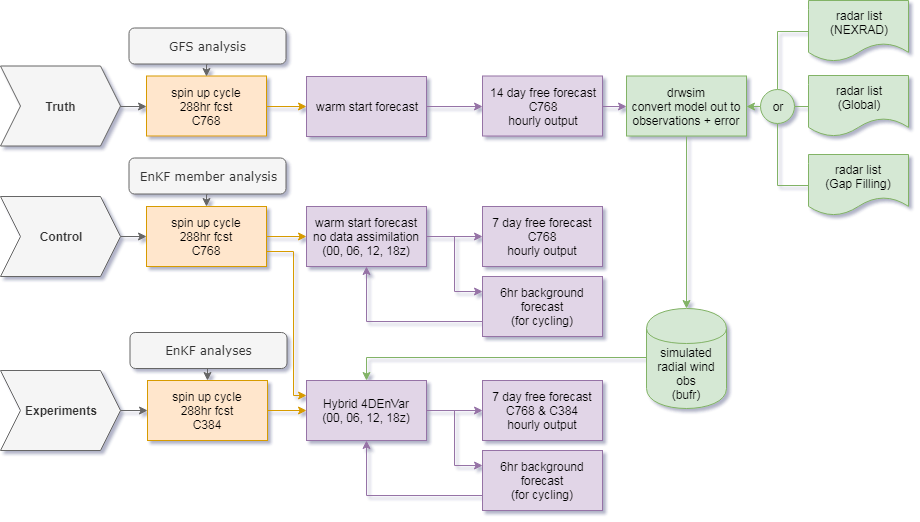

The diagram above was exported from draw.io. Its source (the exported page's mxGraphModel, read from the mxfile embedded in the PNG):
<mxGraphModel dx="1101" dy="656" grid="1" gridSize="10" guides="1" tooltips="1" connect="1" arrows="1" fold="1" page="1" pageScale="1" pageWidth="1100" pageHeight="850" background="#ffffff" math="0" shadow="1">
  <root>
    <mxCell id="9fBADxZxqdFmPRtAwGzi-0" />
    <mxCell id="9fBADxZxqdFmPRtAwGzi-1" parent="9fBADxZxqdFmPRtAwGzi-0" />
    <mxCell id="9fBADxZxqdFmPRtAwGzi-5" style="edgeStyle=orthogonalEdgeStyle;rounded=0;orthogonalLoop=1;jettySize=auto;html=1;exitX=0;exitY=0.5;exitDx=0;exitDy=0;entryX=0.5;entryY=0;entryDx=0;entryDy=0;fillColor=#d5e8d4;strokeColor=#82b366;" parent="9fBADxZxqdFmPRtAwGzi-1" source="9fBADxZxqdFmPRtAwGzi-6" target="9fBADxZxqdFmPRtAwGzi-38" edge="1">
      <mxGeometry relative="1" as="geometry">
        <Array as="points">
          <mxPoint x="462" y="473" />
        </Array>
      </mxGeometry>
    </mxCell>
    <mxCell id="9fBADxZxqdFmPRtAwGzi-6" value="simulated&lt;br&gt;radial wind obs&lt;br&gt;(bufr)&lt;br&gt;" style="shape=cylinder;whiteSpace=wrap;html=1;boundedLbl=1;backgroundOutline=1;rounded=0;comic=0;fillColor=#d5e8d4;strokeColor=#82b366;" parent="9fBADxZxqdFmPRtAwGzi-1" vertex="1">
      <mxGeometry x="742" y="424" width="80" height="100" as="geometry" />
    </mxCell>
    <mxCell id="9fBADxZxqdFmPRtAwGzi-7" value="&lt;b&gt;Truth&lt;/b&gt;&lt;br&gt;" style="shape=step;perimeter=stepPerimeter;whiteSpace=wrap;html=1;fixedSize=1;rounded=0;comic=0;fillColor=#f5f5f5;strokeColor=#666666;fontColor=#333333;" parent="9fBADxZxqdFmPRtAwGzi-1" vertex="1">
      <mxGeometry x="96" y="181.5" width="120" height="80" as="geometry" />
    </mxCell>
    <mxCell id="9fBADxZxqdFmPRtAwGzi-8" style="edgeStyle=orthogonalEdgeStyle;rounded=0;orthogonalLoop=1;jettySize=auto;html=1;exitX=1;exitY=0.5;exitDx=0;exitDy=0;entryX=0;entryY=0.5;entryDx=0;entryDy=0;fillColor=#f5f5f5;strokeColor=#666666;" parent="9fBADxZxqdFmPRtAwGzi-1" source="9fBADxZxqdFmPRtAwGzi-9" target="9fBADxZxqdFmPRtAwGzi-32" edge="1">
      <mxGeometry relative="1" as="geometry">
        <mxPoint x="403" y="617" as="targetPoint" />
      </mxGeometry>
    </mxCell>
    <mxCell id="9fBADxZxqdFmPRtAwGzi-9" value="&lt;b&gt;Experiments&lt;/b&gt;&lt;br&gt;" style="shape=step;perimeter=stepPerimeter;whiteSpace=wrap;html=1;fixedSize=1;rounded=0;comic=0;direction=east;fillColor=#f5f5f5;strokeColor=#666666;fontColor=#333333;" parent="9fBADxZxqdFmPRtAwGzi-1" vertex="1">
      <mxGeometry x="96" y="486" width="120" height="80" as="geometry" />
    </mxCell>
    <mxCell id="9fBADxZxqdFmPRtAwGzi-10" style="edgeStyle=orthogonalEdgeStyle;rounded=0;orthogonalLoop=1;jettySize=auto;html=1;exitX=0.5;exitY=1;exitDx=0;exitDy=0;fillColor=#d5e8d4;strokeColor=#82b366;" parent="9fBADxZxqdFmPRtAwGzi-1" source="9fBADxZxqdFmPRtAwGzi-11" target="9fBADxZxqdFmPRtAwGzi-6" edge="1">
      <mxGeometry relative="1" as="geometry" />
    </mxCell>
    <mxCell id="9fBADxZxqdFmPRtAwGzi-11" value="drwsim&lt;br&gt;convert model out to observations + error&lt;br&gt;" style="rounded=0;whiteSpace=wrap;html=1;comic=0;fillColor=#d5e8d4;strokeColor=#82b366;" parent="9fBADxZxqdFmPRtAwGzi-1" vertex="1">
      <mxGeometry x="722" y="191.5" width="120" height="60" as="geometry" />
    </mxCell>
    <mxCell id="9fBADxZxqdFmPRtAwGzi-12" style="edgeStyle=orthogonalEdgeStyle;rounded=0;orthogonalLoop=1;jettySize=auto;html=1;exitX=1;exitY=0.5;exitDx=0;exitDy=0;entryX=0;entryY=0.5;entryDx=0;entryDy=0;" parent="9fBADxZxqdFmPRtAwGzi-1" edge="1">
      <mxGeometry relative="1" as="geometry">
        <mxPoint x="563" y="665" as="targetPoint" />
      </mxGeometry>
    </mxCell>
    <mxCell id="9fBADxZxqdFmPRtAwGzi-13" style="edgeStyle=orthogonalEdgeStyle;rounded=0;orthogonalLoop=1;jettySize=auto;html=1;exitX=0.5;exitY=1;exitDx=0;exitDy=0;entryX=0.5;entryY=1;entryDx=0;entryDy=0;" parent="9fBADxZxqdFmPRtAwGzi-1" edge="1">
      <mxGeometry relative="1" as="geometry">
        <mxPoint x="623" y="695" as="sourcePoint" />
      </mxGeometry>
    </mxCell>
    <mxCell id="9fBADxZxqdFmPRtAwGzi-14" style="edgeStyle=orthogonalEdgeStyle;rounded=0;orthogonalLoop=1;jettySize=auto;html=1;exitX=0.5;exitY=1;exitDx=0;exitDy=0;entryX=0.5;entryY=0;entryDx=0;entryDy=0;" parent="9fBADxZxqdFmPRtAwGzi-1" edge="1">
      <mxGeometry relative="1" as="geometry">
        <mxPoint x="623" y="695" as="sourcePoint" />
      </mxGeometry>
    </mxCell>
    <mxCell id="9fBADxZxqdFmPRtAwGzi-15" style="edgeStyle=orthogonalEdgeStyle;rounded=0;orthogonalLoop=1;jettySize=auto;html=1;exitX=1;exitY=0.5;exitDx=0;exitDy=0;entryX=0;entryY=0.5;entryDx=0;entryDy=0;fillColor=#f5f5f5;strokeColor=#666666;" parent="9fBADxZxqdFmPRtAwGzi-1" source="9fBADxZxqdFmPRtAwGzi-16" target="9fBADxZxqdFmPRtAwGzi-24" edge="1">
      <mxGeometry relative="1" as="geometry" />
    </mxCell>
    <mxCell id="9fBADxZxqdFmPRtAwGzi-16" value="&lt;b&gt;Control&lt;/b&gt;&lt;br&gt;" style="shape=step;perimeter=stepPerimeter;whiteSpace=wrap;html=1;fixedSize=1;rounded=0;comic=0;direction=east;fillColor=#f5f5f5;strokeColor=#666666;fontColor=#333333;" parent="9fBADxZxqdFmPRtAwGzi-1" vertex="1">
      <mxGeometry x="96" y="312" width="120" height="80" as="geometry" />
    </mxCell>
    <mxCell id="9fBADxZxqdFmPRtAwGzi-19" style="edgeStyle=orthogonalEdgeStyle;rounded=0;orthogonalLoop=1;jettySize=auto;html=1;exitX=1;exitY=0.5;exitDx=0;exitDy=0;entryX=0;entryY=0.5;entryDx=0;entryDy=0;" parent="9fBADxZxqdFmPRtAwGzi-1" edge="1">
      <mxGeometry relative="1" as="geometry">
        <mxPoint x="836" y="709" as="sourcePoint" />
      </mxGeometry>
    </mxCell>
    <mxCell id="9fBADxZxqdFmPRtAwGzi-20" style="edgeStyle=orthogonalEdgeStyle;rounded=0;orthogonalLoop=1;jettySize=auto;html=1;exitX=0.5;exitY=1;exitDx=0;exitDy=0;entryX=0.5;entryY=1;entryDx=0;entryDy=0;" parent="9fBADxZxqdFmPRtAwGzi-1" edge="1">
      <mxGeometry relative="1" as="geometry">
        <mxPoint x="776" y="739" as="targetPoint" />
      </mxGeometry>
    </mxCell>
    <mxCell id="9fBADxZxqdFmPRtAwGzi-21" style="edgeStyle=orthogonalEdgeStyle;rounded=0;orthogonalLoop=1;jettySize=auto;html=1;exitX=1;exitY=0.5;exitDx=0;exitDy=0;entryX=0;entryY=0.5;entryDx=0;entryDy=0;fillColor=#e1d5e7;strokeColor=#9673a6;" parent="9fBADxZxqdFmPRtAwGzi-1" source="9fBADxZxqdFmPRtAwGzi-22" target="9fBADxZxqdFmPRtAwGzi-11" edge="1">
      <mxGeometry relative="1" as="geometry" />
    </mxCell>
    <mxCell id="9fBADxZxqdFmPRtAwGzi-22" value="14 day free forecast&lt;br&gt;C768&lt;br&gt;hourly output&lt;br&gt;" style="rounded=0;whiteSpace=wrap;html=1;comic=0;fillColor=#e1d5e7;strokeColor=#9673a6;" parent="9fBADxZxqdFmPRtAwGzi-1" vertex="1">
      <mxGeometry x="578" y="191.5" width="120" height="60" as="geometry" />
    </mxCell>
    <mxCell id="9fBADxZxqdFmPRtAwGzi-23" style="edgeStyle=orthogonalEdgeStyle;rounded=0;orthogonalLoop=1;jettySize=auto;html=1;exitX=1;exitY=0.5;exitDx=0;exitDy=0;entryX=0;entryY=0.5;entryDx=0;entryDy=0;fillColor=#ffe6cc;strokeColor=#d79b00;" parent="9fBADxZxqdFmPRtAwGzi-1" source="9fBADxZxqdFmPRtAwGzi-24" target="9fBADxZxqdFmPRtAwGzi-30" edge="1">
      <mxGeometry relative="1" as="geometry" />
    </mxCell>
    <mxCell id="1BNFNJs6TmEMSvyTKn1R-1" style="edgeStyle=orthogonalEdgeStyle;rounded=0;orthogonalLoop=1;jettySize=auto;html=1;exitX=1;exitY=0.75;exitDx=0;exitDy=0;entryX=0;entryY=0.25;entryDx=0;entryDy=0;endArrow=classic;endFill=1;fillColor=#ffe6cc;strokeColor=#d79b00;" edge="1" parent="9fBADxZxqdFmPRtAwGzi-1" source="9fBADxZxqdFmPRtAwGzi-24" target="9fBADxZxqdFmPRtAwGzi-38">
      <mxGeometry relative="1" as="geometry">
        <Array as="points">
          <mxPoint x="389" y="367" />
          <mxPoint x="389" y="511" />
        </Array>
      </mxGeometry>
    </mxCell>
    <mxCell id="9fBADxZxqdFmPRtAwGzi-24" value="spin up cycle&lt;br&gt;288hr fcst&lt;br&gt;C768&lt;br&gt;" style="rounded=0;whiteSpace=wrap;html=1;comic=0;fillColor=#ffe6cc;strokeColor=#d79b00;" parent="9fBADxZxqdFmPRtAwGzi-1" vertex="1">
      <mxGeometry x="242" y="322" width="120" height="60" as="geometry" />
    </mxCell>
    <mxCell id="9fBADxZxqdFmPRtAwGzi-25" value="7 day free forecast&lt;br&gt;C768&lt;br&gt;hourly output&lt;br&gt;" style="rounded=0;whiteSpace=wrap;html=1;comic=0;fillColor=#e1d5e7;strokeColor=#9673a6;" parent="9fBADxZxqdFmPRtAwGzi-1" vertex="1">
      <mxGeometry x="578" y="322" width="120" height="60" as="geometry" />
    </mxCell>
    <mxCell id="9fBADxZxqdFmPRtAwGzi-26" style="edgeStyle=orthogonalEdgeStyle;rounded=0;orthogonalLoop=1;jettySize=auto;html=1;exitX=0;exitY=0.75;exitDx=0;exitDy=0;entryX=0.5;entryY=1;entryDx=0;entryDy=0;fillColor=#e1d5e7;strokeColor=#9673a6;" parent="9fBADxZxqdFmPRtAwGzi-1" source="9fBADxZxqdFmPRtAwGzi-27" target="9fBADxZxqdFmPRtAwGzi-30" edge="1">
      <mxGeometry relative="1" as="geometry" />
    </mxCell>
    <mxCell id="9fBADxZxqdFmPRtAwGzi-27" value="6hr background forecast&lt;br&gt;(for cycling)&lt;br&gt;" style="rounded=0;whiteSpace=wrap;html=1;comic=0;fillColor=#e1d5e7;strokeColor=#9673a6;" parent="9fBADxZxqdFmPRtAwGzi-1" vertex="1">
      <mxGeometry x="578" y="392" width="120" height="60" as="geometry" />
    </mxCell>
    <mxCell id="9fBADxZxqdFmPRtAwGzi-28" style="edgeStyle=orthogonalEdgeStyle;rounded=0;orthogonalLoop=1;jettySize=auto;html=1;exitX=1;exitY=0.5;exitDx=0;exitDy=0;entryX=0;entryY=0.5;entryDx=0;entryDy=0;fillColor=#e1d5e7;strokeColor=#9673a6;" parent="9fBADxZxqdFmPRtAwGzi-1" source="9fBADxZxqdFmPRtAwGzi-30" target="9fBADxZxqdFmPRtAwGzi-25" edge="1">
      <mxGeometry relative="1" as="geometry" />
    </mxCell>
    <mxCell id="9fBADxZxqdFmPRtAwGzi-29" style="edgeStyle=orthogonalEdgeStyle;rounded=0;orthogonalLoop=1;jettySize=auto;html=1;exitX=1;exitY=0.5;exitDx=0;exitDy=0;entryX=0;entryY=0.25;entryDx=0;entryDy=0;fillColor=#e1d5e7;strokeColor=#9673a6;" parent="9fBADxZxqdFmPRtAwGzi-1" source="9fBADxZxqdFmPRtAwGzi-30" target="9fBADxZxqdFmPRtAwGzi-27" edge="1">
      <mxGeometry relative="1" as="geometry" />
    </mxCell>
    <mxCell id="9fBADxZxqdFmPRtAwGzi-30" value="warm start forecast no data assimilation&lt;br&gt;(00, 06, 12, 18z)&lt;br&gt;" style="rounded=0;whiteSpace=wrap;html=1;comic=0;fillColor=#e1d5e7;strokeColor=#9673a6;" parent="9fBADxZxqdFmPRtAwGzi-1" vertex="1">
      <mxGeometry x="402" y="322" width="120" height="60" as="geometry" />
    </mxCell>
    <mxCell id="9fBADxZxqdFmPRtAwGzi-31" style="edgeStyle=orthogonalEdgeStyle;rounded=0;orthogonalLoop=1;jettySize=auto;html=1;exitX=1;exitY=0.5;exitDx=0;exitDy=0;entryX=0;entryY=0.5;entryDx=0;entryDy=0;fillColor=#ffe6cc;strokeColor=#d79b00;" parent="9fBADxZxqdFmPRtAwGzi-1" source="9fBADxZxqdFmPRtAwGzi-32" target="9fBADxZxqdFmPRtAwGzi-38" edge="1">
      <mxGeometry relative="1" as="geometry" />
    </mxCell>
    <mxCell id="9fBADxZxqdFmPRtAwGzi-32" value="spin up cycle&lt;br&gt;288hr fcst&lt;br&gt;C384&lt;br&gt;" style="rounded=0;whiteSpace=wrap;html=1;comic=0;fillColor=#ffe6cc;strokeColor=#d79b00;" parent="9fBADxZxqdFmPRtAwGzi-1" vertex="1">
      <mxGeometry x="243" y="496" width="120" height="60" as="geometry" />
    </mxCell>
    <mxCell id="9fBADxZxqdFmPRtAwGzi-33" value="7 day free forecast&lt;br&gt;C768 &amp;amp; C384&lt;br&gt;hourly output&lt;br&gt;" style="rounded=0;whiteSpace=wrap;html=1;comic=0;fillColor=#e1d5e7;strokeColor=#9673a6;" parent="9fBADxZxqdFmPRtAwGzi-1" vertex="1">
      <mxGeometry x="578" y="496" width="120" height="60" as="geometry" />
    </mxCell>
    <mxCell id="9fBADxZxqdFmPRtAwGzi-34" style="edgeStyle=orthogonalEdgeStyle;rounded=0;orthogonalLoop=1;jettySize=auto;html=1;exitX=0;exitY=0.75;exitDx=0;exitDy=0;fillColor=#e1d5e7;strokeColor=#9673a6;" parent="9fBADxZxqdFmPRtAwGzi-1" source="9fBADxZxqdFmPRtAwGzi-35" target="9fBADxZxqdFmPRtAwGzi-38" edge="1">
      <mxGeometry relative="1" as="geometry" />
    </mxCell>
    <mxCell id="9fBADxZxqdFmPRtAwGzi-35" value="6hr background forecast&lt;br&gt;(for cycling)&lt;br&gt;" style="rounded=0;whiteSpace=wrap;html=1;comic=0;fillColor=#e1d5e7;strokeColor=#9673a6;" parent="9fBADxZxqdFmPRtAwGzi-1" vertex="1">
      <mxGeometry x="578" y="566" width="120" height="60" as="geometry" />
    </mxCell>
    <mxCell id="9fBADxZxqdFmPRtAwGzi-36" style="edgeStyle=orthogonalEdgeStyle;rounded=0;orthogonalLoop=1;jettySize=auto;html=1;exitX=1;exitY=0.5;exitDx=0;exitDy=0;entryX=0;entryY=0.5;entryDx=0;entryDy=0;fillColor=#e1d5e7;strokeColor=#9673a6;" parent="9fBADxZxqdFmPRtAwGzi-1" source="9fBADxZxqdFmPRtAwGzi-38" target="9fBADxZxqdFmPRtAwGzi-33" edge="1">
      <mxGeometry relative="1" as="geometry" />
    </mxCell>
    <mxCell id="9fBADxZxqdFmPRtAwGzi-37" style="edgeStyle=orthogonalEdgeStyle;rounded=0;orthogonalLoop=1;jettySize=auto;html=1;exitX=1;exitY=0.5;exitDx=0;exitDy=0;entryX=0;entryY=0.25;entryDx=0;entryDy=0;fillColor=#e1d5e7;strokeColor=#9673a6;" parent="9fBADxZxqdFmPRtAwGzi-1" source="9fBADxZxqdFmPRtAwGzi-38" target="9fBADxZxqdFmPRtAwGzi-35" edge="1">
      <mxGeometry relative="1" as="geometry" />
    </mxCell>
    <mxCell id="9fBADxZxqdFmPRtAwGzi-38" value="Hybrid 4DEnVar&lt;br&gt;(00, 06, 12, 18z)&lt;br&gt;" style="rounded=0;whiteSpace=wrap;html=1;comic=0;fillColor=#e1d5e7;strokeColor=#9673a6;" parent="9fBADxZxqdFmPRtAwGzi-1" vertex="1">
      <mxGeometry x="402" y="496" width="120" height="60" as="geometry" />
    </mxCell>
    <mxCell id="9fBADxZxqdFmPRtAwGzi-39" style="edgeStyle=orthogonalEdgeStyle;rounded=0;orthogonalLoop=1;jettySize=auto;html=1;exitX=1;exitY=0.5;exitDx=0;exitDy=0;entryX=0;entryY=0.5;entryDx=0;entryDy=0;" parent="9fBADxZxqdFmPRtAwGzi-1" edge="1">
      <mxGeometry relative="1" as="geometry">
        <mxPoint x="242" y="783" as="targetPoint" />
      </mxGeometry>
    </mxCell>
    <mxCell id="9fBADxZxqdFmPRtAwGzi-40" style="edgeStyle=orthogonalEdgeStyle;rounded=0;orthogonalLoop=1;jettySize=auto;html=1;exitX=1;exitY=0.5;exitDx=0;exitDy=0;entryX=0;entryY=0.5;entryDx=0;entryDy=0;" parent="9fBADxZxqdFmPRtAwGzi-1" edge="1">
      <mxGeometry relative="1" as="geometry">
        <mxPoint x="402" y="783" as="targetPoint" />
      </mxGeometry>
    </mxCell>
    <mxCell id="9fBADxZxqdFmPRtAwGzi-41" style="edgeStyle=orthogonalEdgeStyle;rounded=0;orthogonalLoop=1;jettySize=auto;html=1;exitX=0;exitY=0.75;exitDx=0;exitDy=0;entryX=0.5;entryY=1;entryDx=0;entryDy=0;" parent="9fBADxZxqdFmPRtAwGzi-1" edge="1">
      <mxGeometry relative="1" as="geometry">
        <mxPoint x="592" y="868" as="sourcePoint" />
      </mxGeometry>
    </mxCell>
    <mxCell id="9fBADxZxqdFmPRtAwGzi-42" style="edgeStyle=orthogonalEdgeStyle;rounded=0;orthogonalLoop=1;jettySize=auto;html=1;exitX=1;exitY=0.5;exitDx=0;exitDy=0;" parent="9fBADxZxqdFmPRtAwGzi-1" edge="1">
      <mxGeometry relative="1" as="geometry">
        <mxPoint x="592" y="783" as="targetPoint" />
      </mxGeometry>
    </mxCell>
    <mxCell id="9fBADxZxqdFmPRtAwGzi-43" style="edgeStyle=orthogonalEdgeStyle;rounded=0;orthogonalLoop=1;jettySize=auto;html=1;exitX=1;exitY=0.5;exitDx=0;exitDy=0;entryX=0;entryY=0.25;entryDx=0;entryDy=0;" parent="9fBADxZxqdFmPRtAwGzi-1" edge="1">
      <mxGeometry relative="1" as="geometry">
        <mxPoint x="592" y="838" as="targetPoint" />
      </mxGeometry>
    </mxCell>
    <mxCell id="5eFA6nb2k3ZG_-8o92zX-2" style="edgeStyle=orthogonalEdgeStyle;rounded=0;orthogonalLoop=1;jettySize=auto;html=1;exitX=1;exitY=0.5;exitDx=0;exitDy=0;endArrow=classic;endFill=1;fillColor=#ffe6cc;strokeColor=#d79b00;" edge="1" parent="9fBADxZxqdFmPRtAwGzi-1" source="9fBADxZxqdFmPRtAwGzi-45" target="5eFA6nb2k3ZG_-8o92zX-1">
      <mxGeometry relative="1" as="geometry" />
    </mxCell>
    <mxCell id="9fBADxZxqdFmPRtAwGzi-45" value="spin up cycle&lt;br&gt;288hr fcst&lt;br&gt;C768&lt;br&gt;" style="rounded=0;whiteSpace=wrap;html=1;comic=0;fillColor=#ffe6cc;strokeColor=#d79b00;" parent="9fBADxZxqdFmPRtAwGzi-1" vertex="1">
      <mxGeometry x="242" y="191.5" width="120" height="60" as="geometry" />
    </mxCell>
    <mxCell id="9fBADxZxqdFmPRtAwGzi-46" style="edgeStyle=orthogonalEdgeStyle;rounded=0;orthogonalLoop=1;jettySize=auto;html=1;exitX=1;exitY=0.5;exitDx=0;exitDy=0;entryX=0;entryY=0.5;entryDx=0;entryDy=0;fillColor=#f5f5f5;strokeColor=#666666;" parent="9fBADxZxqdFmPRtAwGzi-1" source="9fBADxZxqdFmPRtAwGzi-7" target="9fBADxZxqdFmPRtAwGzi-45" edge="1">
      <mxGeometry relative="1" as="geometry">
        <mxPoint x="216" y="222" as="sourcePoint" />
        <mxPoint x="592" y="222" as="targetPoint" />
      </mxGeometry>
    </mxCell>
    <mxCell id="jWbi4A3Ob2eN-_bJfEuo-10" style="edgeStyle=orthogonalEdgeStyle;rounded=0;orthogonalLoop=1;jettySize=auto;html=1;exitX=0;exitY=0.5;exitDx=0;exitDy=0;entryX=1;entryY=0.5;entryDx=0;entryDy=0;fillColor=#d5e8d4;strokeColor=#82b366;endArrow=none;endFill=0;" edge="1" parent="9fBADxZxqdFmPRtAwGzi-1" source="9fBADxZxqdFmPRtAwGzi-48" target="jWbi4A3Ob2eN-_bJfEuo-8">
      <mxGeometry relative="1" as="geometry" />
    </mxCell>
    <mxCell id="9fBADxZxqdFmPRtAwGzi-48" value="radar list&lt;br&gt;(Global)&lt;br&gt;" style="shape=document;whiteSpace=wrap;html=1;boundedLbl=1;rounded=0;comic=0;fillColor=#d5e8d4;strokeColor=#82b366;" parent="9fBADxZxqdFmPRtAwGzi-1" vertex="1">
      <mxGeometry x="904" y="191" width="100" height="61" as="geometry" />
    </mxCell>
    <mxCell id="jWbi4A3Ob2eN-_bJfEuo-11" style="edgeStyle=orthogonalEdgeStyle;rounded=0;orthogonalLoop=1;jettySize=auto;html=1;exitX=0;exitY=0.5;exitDx=0;exitDy=0;entryX=0.5;entryY=0;entryDx=0;entryDy=0;fillColor=#d5e8d4;strokeColor=#82b366;endArrow=none;endFill=0;" edge="1" parent="9fBADxZxqdFmPRtAwGzi-1" source="9fBADxZxqdFmPRtAwGzi-50" target="jWbi4A3Ob2eN-_bJfEuo-8">
      <mxGeometry relative="1" as="geometry" />
    </mxCell>
    <mxCell id="9fBADxZxqdFmPRtAwGzi-50" value="radar list&lt;br&gt;(NEXRAD)&lt;br&gt;" style="shape=document;whiteSpace=wrap;html=1;boundedLbl=1;rounded=0;comic=0;fillColor=#d5e8d4;strokeColor=#82b366;" parent="9fBADxZxqdFmPRtAwGzi-1" vertex="1">
      <mxGeometry x="904" y="116" width="100" height="61" as="geometry" />
    </mxCell>
    <mxCell id="jWbi4A3Ob2eN-_bJfEuo-12" style="edgeStyle=orthogonalEdgeStyle;rounded=0;orthogonalLoop=1;jettySize=auto;html=1;exitX=0;exitY=0.5;exitDx=0;exitDy=0;entryX=0.5;entryY=1;entryDx=0;entryDy=0;fillColor=#d5e8d4;strokeColor=#82b366;endArrow=none;endFill=0;" edge="1" parent="9fBADxZxqdFmPRtAwGzi-1" source="9fBADxZxqdFmPRtAwGzi-52" target="jWbi4A3Ob2eN-_bJfEuo-8">
      <mxGeometry relative="1" as="geometry" />
    </mxCell>
    <mxCell id="9fBADxZxqdFmPRtAwGzi-52" value="radar list&lt;br&gt;(Gap Filling)&lt;br&gt;" style="shape=document;whiteSpace=wrap;html=1;boundedLbl=1;rounded=0;comic=0;fillColor=#d5e8d4;strokeColor=#82b366;" parent="9fBADxZxqdFmPRtAwGzi-1" vertex="1">
      <mxGeometry x="904" y="270" width="100" height="61" as="geometry" />
    </mxCell>
    <mxCell id="jWbi4A3Ob2eN-_bJfEuo-7" style="edgeStyle=orthogonalEdgeStyle;rounded=0;orthogonalLoop=1;jettySize=auto;html=1;exitX=0.5;exitY=1;exitDx=0;exitDy=0;entryX=0.5;entryY=0;entryDx=0;entryDy=0;fillColor=#f5f5f5;strokeColor=#666666;" edge="1" parent="9fBADxZxqdFmPRtAwGzi-1" source="jWbi4A3Ob2eN-_bJfEuo-4" target="9fBADxZxqdFmPRtAwGzi-24">
      <mxGeometry relative="1" as="geometry" />
    </mxCell>
    <mxCell id="jWbi4A3Ob2eN-_bJfEuo-4" value="EnKF member analysis" style="rounded=1;whiteSpace=wrap;html=1;shadow=0;labelBackgroundColor=none;strokeColor=#666666;strokeWidth=1;fillColor=#f5f5f5;fontFamily=Verdana;fontSize=12;fontColor=#333333;align=center;" vertex="1" parent="9fBADxZxqdFmPRtAwGzi-1">
      <mxGeometry x="224.5" y="273.5" width="157" height="36" as="geometry" />
    </mxCell>
    <mxCell id="jWbi4A3Ob2eN-_bJfEuo-6" style="edgeStyle=orthogonalEdgeStyle;rounded=0;orthogonalLoop=1;jettySize=auto;html=1;exitX=0.5;exitY=1;exitDx=0;exitDy=0;entryX=0.5;entryY=0;entryDx=0;entryDy=0;fillColor=#f5f5f5;strokeColor=#666666;" edge="1" parent="9fBADxZxqdFmPRtAwGzi-1" source="jWbi4A3Ob2eN-_bJfEuo-5" target="9fBADxZxqdFmPRtAwGzi-45">
      <mxGeometry relative="1" as="geometry" />
    </mxCell>
    <mxCell id="jWbi4A3Ob2eN-_bJfEuo-5" value="GFS analysis" style="rounded=1;whiteSpace=wrap;html=1;shadow=0;labelBackgroundColor=none;strokeColor=#666666;strokeWidth=1;fillColor=#f5f5f5;fontFamily=Verdana;fontSize=12;fontColor=#333333;align=center;" vertex="1" parent="9fBADxZxqdFmPRtAwGzi-1">
      <mxGeometry x="224.5" y="143.5" width="157" height="36" as="geometry" />
    </mxCell>
    <mxCell id="jWbi4A3Ob2eN-_bJfEuo-9" style="edgeStyle=orthogonalEdgeStyle;rounded=0;orthogonalLoop=1;jettySize=auto;html=1;exitX=0;exitY=0.5;exitDx=0;exitDy=0;entryX=1;entryY=0.5;entryDx=0;entryDy=0;fillColor=#d5e8d4;strokeColor=#82b366;" edge="1" parent="9fBADxZxqdFmPRtAwGzi-1" source="jWbi4A3Ob2eN-_bJfEuo-8" target="9fBADxZxqdFmPRtAwGzi-11">
      <mxGeometry relative="1" as="geometry" />
    </mxCell>
    <mxCell id="jWbi4A3Ob2eN-_bJfEuo-8" value="or" style="ellipse;whiteSpace=wrap;html=1;aspect=fixed;fillColor=#d5e8d4;strokeColor=#82b366;" vertex="1" parent="9fBADxZxqdFmPRtAwGzi-1">
      <mxGeometry x="856" y="205" width="34" height="34" as="geometry" />
    </mxCell>
    <mxCell id="jWbi4A3Ob2eN-_bJfEuo-17" style="edgeStyle=orthogonalEdgeStyle;rounded=0;orthogonalLoop=1;jettySize=auto;html=1;exitX=0.5;exitY=1;exitDx=0;exitDy=0;entryX=0.5;entryY=0;entryDx=0;entryDy=0;endArrow=classic;endFill=1;verticalAlign=middle;fillColor=#f5f5f5;strokeColor=#666666;" edge="1" parent="9fBADxZxqdFmPRtAwGzi-1" source="jWbi4A3Ob2eN-_bJfEuo-14" target="9fBADxZxqdFmPRtAwGzi-32">
      <mxGeometry relative="1" as="geometry" />
    </mxCell>
    <mxCell id="jWbi4A3Ob2eN-_bJfEuo-14" value="EnKF analyses" style="rounded=1;whiteSpace=wrap;html=1;shadow=0;labelBackgroundColor=none;strokeColor=#666666;strokeWidth=1;fillColor=#f5f5f5;fontFamily=Verdana;fontSize=12;fontColor=#333333;align=center;" vertex="1" parent="9fBADxZxqdFmPRtAwGzi-1">
      <mxGeometry x="225.5" y="448" width="157" height="36" as="geometry" />
    </mxCell>
    <mxCell id="5eFA6nb2k3ZG_-8o92zX-3" style="edgeStyle=orthogonalEdgeStyle;rounded=0;orthogonalLoop=1;jettySize=auto;html=1;exitX=1;exitY=0.5;exitDx=0;exitDy=0;entryX=0;entryY=0.5;entryDx=0;entryDy=0;endArrow=classic;endFill=1;fillColor=#e1d5e7;strokeColor=#9673a6;" edge="1" parent="9fBADxZxqdFmPRtAwGzi-1" source="5eFA6nb2k3ZG_-8o92zX-1" target="9fBADxZxqdFmPRtAwGzi-22">
      <mxGeometry relative="1" as="geometry" />
    </mxCell>
    <mxCell id="5eFA6nb2k3ZG_-8o92zX-1" value="warm start forecast&lt;br&gt;" style="rounded=0;whiteSpace=wrap;html=1;comic=0;fillColor=#e1d5e7;strokeColor=#9673a6;" vertex="1" parent="9fBADxZxqdFmPRtAwGzi-1">
      <mxGeometry x="402" y="192" width="120" height="60" as="geometry" />
    </mxCell>
  </root>
</mxGraphModel>